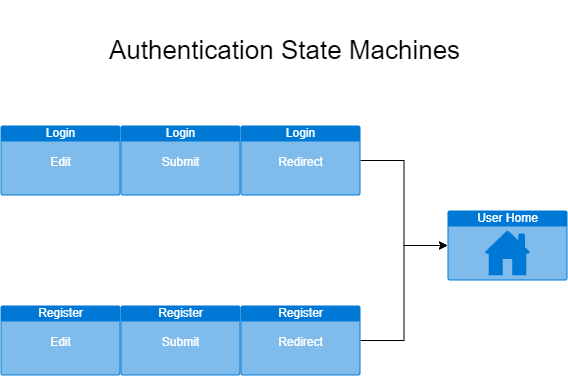

The diagram above was exported from draw.io. Its source (the exported page's mxGraphModel, read from the mxfile embedded in the PNG):
<mxGraphModel dx="743" dy="664" grid="1" gridSize="10" guides="1" tooltips="1" connect="1" arrows="1" fold="1" page="1" pageScale="1" pageWidth="1100" pageHeight="850" math="0" shadow="0">
  <root>
    <mxCell id="0" />
    <mxCell id="1" parent="0" />
    <mxCell id="2" value="Login&lt;br&gt;&lt;br&gt;Edit" style="html=1;strokeColor=none;fillColor=#0079D6;labelPosition=center;verticalLabelPosition=middle;verticalAlign=top;align=center;fontSize=12;outlineConnect=0;spacingTop=-6;fontColor=#FFFFFF;sketch=0;shape=mxgraph.sitemap.page;" parent="1" vertex="1">
      <mxGeometry x="267" y="225" width="120" height="70" as="geometry" />
    </mxCell>
    <mxCell id="3" value="Login&lt;br&gt;&lt;br&gt;Submit" style="html=1;strokeColor=none;fillColor=#0079D6;labelPosition=center;verticalLabelPosition=middle;verticalAlign=top;align=center;fontSize=12;outlineConnect=0;spacingTop=-6;fontColor=#FFFFFF;sketch=0;shape=mxgraph.sitemap.page;" parent="1" vertex="1">
      <mxGeometry x="387" y="225" width="120" height="70" as="geometry" />
    </mxCell>
    <mxCell id="11" style="edgeStyle=orthogonalEdgeStyle;rounded=0;orthogonalLoop=1;jettySize=auto;html=1;entryX=0;entryY=0.5;entryDx=0;entryDy=0;entryPerimeter=0;" edge="1" parent="1" source="4" target="9">
      <mxGeometry relative="1" as="geometry" />
    </mxCell>
    <mxCell id="4" value="Login&lt;br&gt;&lt;br&gt;Redirect" style="html=1;strokeColor=none;fillColor=#0079D6;labelPosition=center;verticalLabelPosition=middle;verticalAlign=top;align=center;fontSize=12;outlineConnect=0;spacingTop=-6;fontColor=#FFFFFF;sketch=0;shape=mxgraph.sitemap.page;" parent="1" vertex="1">
      <mxGeometry x="507" y="225" width="120" height="70" as="geometry" />
    </mxCell>
    <mxCell id="5" value="Register&lt;br&gt;&lt;br&gt;Edit" style="html=1;strokeColor=none;fillColor=#0079D6;labelPosition=center;verticalLabelPosition=middle;verticalAlign=top;align=center;fontSize=12;outlineConnect=0;spacingTop=-6;fontColor=#FFFFFF;sketch=0;shape=mxgraph.sitemap.page;" parent="1" vertex="1">
      <mxGeometry x="267" y="405" width="120" height="70" as="geometry" />
    </mxCell>
    <mxCell id="6" value="Register&lt;br&gt;&lt;br&gt;Submit" style="html=1;strokeColor=none;fillColor=#0079D6;labelPosition=center;verticalLabelPosition=middle;verticalAlign=top;align=center;fontSize=12;outlineConnect=0;spacingTop=-6;fontColor=#FFFFFF;sketch=0;shape=mxgraph.sitemap.page;" parent="1" vertex="1">
      <mxGeometry x="387" y="405" width="120" height="70" as="geometry" />
    </mxCell>
    <mxCell id="10" style="edgeStyle=orthogonalEdgeStyle;rounded=0;orthogonalLoop=1;jettySize=auto;html=1;entryX=0;entryY=0.5;entryDx=0;entryDy=0;entryPerimeter=0;" edge="1" parent="1" source="7" target="9">
      <mxGeometry relative="1" as="geometry" />
    </mxCell>
    <mxCell id="7" value="Register&lt;br&gt;&lt;br&gt;Redirect" style="html=1;strokeColor=none;fillColor=#0079D6;labelPosition=center;verticalLabelPosition=middle;verticalAlign=top;align=center;fontSize=12;outlineConnect=0;spacingTop=-6;fontColor=#FFFFFF;sketch=0;shape=mxgraph.sitemap.page;" parent="1" vertex="1">
      <mxGeometry x="507" y="405" width="120" height="70" as="geometry" />
    </mxCell>
    <mxCell id="8" value="&lt;p style=&quot;line-height: 140%; font-size: 26px;&quot;&gt;Authentication State Machines&lt;/p&gt;" style="text;html=1;align=center;verticalAlign=middle;resizable=0;points=[];autosize=1;strokeColor=none;fillColor=none;" parent="1" vertex="1">
      <mxGeometry x="365.5" y="100" width="370" height="100" as="geometry" />
    </mxCell>
    <mxCell id="9" value="User Home" style="html=1;strokeColor=none;fillColor=#0079D6;labelPosition=center;verticalLabelPosition=middle;verticalAlign=top;align=center;fontSize=12;outlineConnect=0;spacingTop=-6;fontColor=#FFFFFF;sketch=0;shape=mxgraph.sitemap.home;" vertex="1" parent="1">
      <mxGeometry x="714" y="310" width="120" height="70" as="geometry" />
    </mxCell>
  </root>
</mxGraphModel>